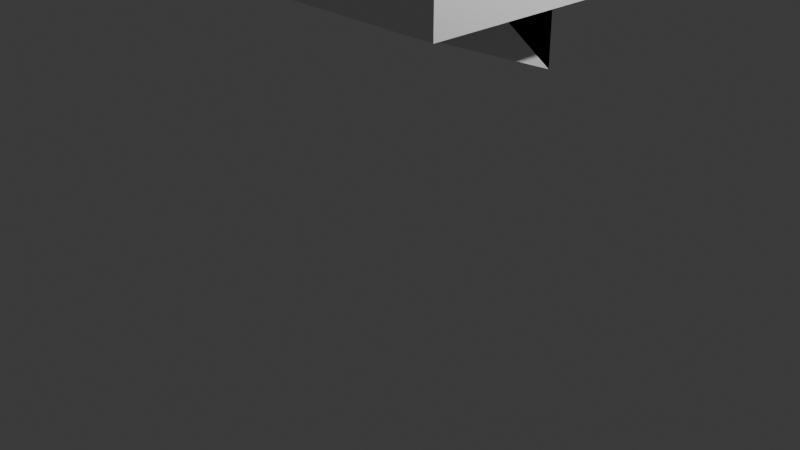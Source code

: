# Source: Rampa.blend  (saved by Blender 5.0.118; exported with 4.5.12 LTS)
import bpy
from mathutils import Matrix  # noqa: F401  (used for matrix-valued properties, if any)

bpy.ops.wm.read_factory_settings(use_empty=True)
scene = bpy.context.scene
scene.name = 'Scene'

# ---- collections
col_collection = bpy.data.collections.new('Collection'); scene.collection.children.link(col_collection)

# ---- materials (node trees are filled in below, after node groups)
mat_material = bpy.data.materials.new('Material')
mat_material.alpha_threshold = 0.0
mat_material.use_backface_culling_lightprobe_volume = False
mat_material.roughness = 0.5
mat_material.line_color = (0.0, 0.0, 0.0, 1.0)

# ---- material node trees
mat_material.use_nodes = True; mat_material.node_tree.nodes.clear()
_N = mat_material.node_tree.nodes; _L = mat_material.node_tree.links
n0 = _N.new('ShaderNodeOutputMaterial'); n0.name = 'Material Output'; n0.location = (200, 100)
n1 = _N.new('ShaderNodeBsdfPrincipled'); n1.name = 'Principled BSDF'; n1.location = (-200, 100)
_L.new(n1.outputs[0], n0.inputs[0])
n0.is_active_output = True

# ---- world
world_world = bpy.data.worlds.new('World'); scene.world = world_world
world_world.use_nodes = True; world_world.node_tree.nodes.clear()
_N = world_world.node_tree.nodes; _L = world_world.node_tree.links
n0 = _N.new('ShaderNodeOutputWorld'); n0.name = 'World Output'; n0.location = (200, 100)
n1 = _N.new('ShaderNodeBackground'); n1.name = 'Background'; n1.location = (-200, 100)
n1.inputs[0].default_value = (0.05088, 0.05088, 0.05088, 1.0)
_L.new(n1.outputs[0], n0.inputs[0])
n0.is_active_output = True
world_world.color = (0.05088, 0.05088, 0.05088)
world_world.sun_shadow_jitter_overblur = 0.0

# ---- cameras
cam_camera = bpy.data.cameras.new('Camera')
cam_camera.clip_end = 100.0
cam_camera.ortho_scale = 7.314

# ---- lights
light_light = bpy.data.lights.new('Light', 'POINT')
light_light.energy = 1000.0
light_light.shadow_soft_size = 0.1

# ---- meshes
me_cube = bpy.data.meshes.new('Cube')
me_cube.from_pydata([(1.0, 0.2652, -1.077), (1.0, 1.0, -1.775), (1.0, -1.0, 0.2253), (1.0, -1.0, -1.0), (-1.0, 0.2652, -1.077), (-1.0, 1.0, -1.775), (-1.0, -1.0, 0.2253), (-1.0, -1.0, -1.0), (-1.0, 1.0, -1.0), (-1.0, -1.0, 1.0), (-1.0, -1.0, -1.0), (-1.529, 1.0, -1.0), (-1.529, -1.0, 1.0), (-1.529, -1.0, -1.0), (1.0, -1.0, 1.0), (1.0, 1.0, -1.0), (1.0, -1.0, 1.0), (1.0, 1.0, -1.0), (1.0, 0.2652, -1.077), (1.0, 1.0, -1.0), (1.0, -1.0, 1.0), (1.0, -1.0, -1.0), (1.452, 0.2652, -0.3022), (1.452, 1.0, -1.0), (1.452, -1.0, 1.0), (1.452, -1.0, -1.0), (1.452, 1.0, -1.0), (1.452, -1.0, 1.0), (1.0, 1.0, -1.0), (1.0, -1.0, 1.0), (1.0, -1.0, 1.0), (1.0, 1.0, -1.0), (1.0, -1.0, 1.0), (1.0, 1.0, -1.0), (1.0, 1.0, -1.0), (1.0, -1.0, 1.0), (1.452, 1.0, -1.0), (1.452, -1.0, 1.0), (1.452, 1.0, -1.0), (1.452, -1.0, 1.0), (1.0, 0.2652, -1.077), (1.0, 0.2652, -1.077), (1.452, 0.2652, -0.3022), (1.0, 1.0, -1.0), (1.0, -1.0, 1.0), (1.0, -1.0, 1.0), (1.0, 1.0, -1.0), (1.0, -1.0, 1.0), (1.0, 1.0, -1.0), (1.0, 1.0, -1.0), (1.0, -1.0, 1.0), (1.452, 1.0, -1.0), (1.452, -1.0, 1.0), (1.452, 1.0, -1.0), (1.452, -1.0, 1.0), (-1.0, 0.2652, -1.077), (-1.0, 1.0, -1.0), (-1.0, -1.0, 1.0), (-1.0, 0.2652, -1.077), (-1.0, 1.0, -1.0), (-1.0, -1.0, 0.4709), (-1.529, 0.2652, -0.3022), (-1.529, 1.0, -1.0), (-1.529, -1.0, 1.0), (-1.529, -1.0, -1.0)], [], [(0, 4, 6, 2), (3, 2, 6, 7), (8, 11, 62, 59), (5, 1, 3, 7), (19, 1, 28, 34), (5, 4, 0, 1), (13, 12, 63, 64), (7, 6, 9, 10), (5, 7, 10, 8), (5, 8, 59, 56), (4, 5, 56, 55), (8, 10, 13, 11), (12, 9, 60, 63), (10, 9, 12, 13), (0, 2, 20, 18), (3, 1, 19, 21), (1, 0, 18, 19), (2, 3, 21, 20), (20, 21, 25, 24), (23, 22, 24, 25), (19, 18, 22, 23), (21, 19, 23, 25), (18, 20, 24, 22), (27, 24, 37, 39), (24, 20, 35, 37), (15, 26, 38, 31), (36, 34, 49, 51), (18, 22, 42, 41), (37, 35, 50, 52), (28, 33, 48, 43), (26, 23, 36, 38), (14, 27, 39, 30), (1, 17, 33, 28), (2, 16, 32, 29), (16, 14, 30, 32), (23, 19, 34, 36), (20, 2, 29, 35), (17, 15, 31, 33), (51, 49, 46, 53), (50, 44, 47, 45), (52, 50, 45, 54), (49, 43, 48, 46), (31, 38, 53, 46), (30, 39, 54, 45), (0, 18, 41, 40), (38, 36, 51, 53), (32, 30, 45, 47), (29, 32, 47, 44), (33, 31, 46, 48), (34, 28, 43, 49), (39, 37, 52, 54), (35, 29, 44, 50), (55, 56, 59, 58), (58, 59, 62, 61), (57, 55, 58, 60), (64, 63, 61, 62), (60, 58, 61, 63), (11, 13, 64, 62), (6, 4, 55, 57), (9, 6, 57, 60)])
_uv = me_cube.uv_layers.new(name='UVMap')
_uv.uv.foreach_set('vector', [0.625, 0.5, 0.875, 0.5, 0.875, 0.75, 0.625, 0.75, 0.375, 0.75, 0.625, 0.75, 0.625, 1.0, 0.375, 1.0, 0.125, 0.5, 0.125, 0.5, 0.125, 0.5, 0.125, 0.5, 0.125, 0.5, 0.375, 0.5, 0.375, 0.75, 0.125, 0.75, 0.375, 0.5, 0.375, 0.5, 0.375, 0.5, 0.375, 0.5, 0.375, 0.25, 0.625, 0.25, 0.625, 0.5, 0.375, 0.5, 0.375, 1.0, 0.625, 1.0, 0.625, 1.0, 0.375, 1.0, 0.375, 1.0, 0.625, 1.0, 0.625, 1.0, 0.375, 1.0, 0.125, 0.5, 0.125, 0.75, 0.125, 0.75, 0.125, 0.5, 0.125, 0.5, 0.125, 0.5, 0.125, 0.5, 0.125, 0.5, 0.625, 0.25, 0.375, 0.25, 0.375, 0.25, 0.625, 0.25, 0.125, 0.5, 0.125, 0.75, 0.125, 0.75, 0.125, 0.5, 0.625, 1.0, 0.625, 1.0, 0.625, 1.0, 0.625, 1.0, 0.375, 1.0, 0.625, 1.0, 0.625, 1.0, 0.375, 1.0, 0.625, 0.5, 0.625, 0.75, 0.625, 0.75, 0.625, 0.5, 0.375, 0.75, 0.375, 0.5, 0.375, 0.5, 0.375, 0.75, 0.375, 0.5, 0.625, 0.5, 0.625, 0.5, 0.375, 0.5, 0.625, 0.75, 0.375, 0.75, 0.375, 0.75, 0.625, 0.75, 0.625, 0.75, 0.375, 0.75, 0.375, 0.75, 0.625, 0.75, 0.375, 0.5, 0.625, 0.5, 0.625, 0.75, 0.375, 0.75, 0.375, 0.5, 0.625, 0.5, 0.625, 0.5, 0.375, 0.5, 0.375, 0.75, 0.375, 0.5, 0.375, 0.5, 0.375, 0.75, 0.625, 0.5, 0.625, 0.75, 0.625, 0.75, 0.625, 0.5, 0.0, 0.0, 0.0, 0.0, 0.0, 0.0, 0.0, 0.0, 0.625, 0.75, 0.625, 0.75, 0.625, 0.75, 0.625, 0.75, 0.0, 0.0, 0.0, 0.0, 0.0, 0.0, 0.0, 0.0, 0.375, 0.5, 0.375, 0.5, 0.375, 0.5, 0.375, 0.5, 0.625, 0.5, 0.625, 0.5, 0.625, 0.5, 0.625, 0.5, 0.625, 0.75, 0.625, 0.75, 0.625, 0.75, 0.625, 0.75, 0.0, 0.0, 0.0, 0.0, 0.0, 0.0, 0.0, 0.0, 0.0, 0.0, 0.0, 0.0, 0.0, 0.0, 0.0, 0.0, 0.0, 0.0, 0.0, 0.0, 0.0, 0.0, 0.0, 0.0, 0.0, 0.0, 0.0, 0.0, 0.0, 0.0, 0.0, 0.0, 0.0, 0.0, 0.0, 0.0, 0.0, 0.0, 0.0, 0.0, 0.0, 0.0, 0.0, 0.0, 0.0, 0.0, 0.0, 0.0, 0.375, 0.5, 0.375, 0.5, 0.375, 0.5, 0.375, 0.5, 0.625, 0.75, 0.625, 0.75, 0.625, 0.75, 0.625, 0.75, 0.0, 0.0, 0.0, 0.0, 0.0, 0.0, 0.0, 0.0, 0.375, 0.5, 0.375, 0.5, 0.375, 0.5, 0.375, 0.5, 0.625, 0.75, 0.625, 0.75, 0.625, 0.75, 0.625, 0.75, 0.625, 0.75, 0.625, 0.75, 0.625, 0.75, 0.625, 0.75, 0.375, 0.5, 0.375, 0.5, 0.375, 0.5, 0.375, 0.5, 0.0, 0.0, 0.0, 0.0, 0.0, 0.0, 0.0, 0.0, 0.0, 0.0, 0.0, 0.0, 0.0, 0.0, 0.0, 0.0, 0.625, 0.5, 0.625, 0.5, 0.625, 0.5, 0.625, 0.5, 0.0, 0.0, 0.0, 0.0, 0.0, 0.0, 0.0, 0.0, 0.0, 0.0, 0.0, 0.0, 0.0, 0.0, 0.0, 0.0, 0.0, 0.0, 0.0, 0.0, 0.0, 0.0, 0.0, 0.0, 0.0, 0.0, 0.0, 0.0, 0.0, 0.0, 0.0, 0.0, 0.375, 0.5, 0.375, 0.5, 0.375, 0.5, 0.375, 0.5, 0.0, 0.0, 0.0, 0.0, 0.0, 0.0, 0.0, 0.0, 0.625, 0.75, 0.625, 0.75, 0.625, 0.75, 0.625, 0.75, 0.625, 0.25, 0.375, 0.25, 0.375, 0.25, 0.625, 0.25, 0.625, 0.25, 0.375, 0.25, 0.375, 0.25, 0.625, 0.25, 0.875, 0.75, 0.875, 0.5, 0.875, 0.5, 0.875, 0.75, 0.375, 0.0, 0.625, 0.0, 0.625, 0.25, 0.375, 0.25, 0.875, 0.75, 0.875, 0.5, 0.875, 0.5, 0.875, 0.75, 0.125, 0.5, 0.125, 0.75, 0.125, 0.75, 0.125, 0.5, 0.875, 0.75, 0.875, 0.5, 0.875, 0.5, 0.875, 0.75, 0.625, 1.0, 0.625, 1.0, 0.625, 1.0, 0.625, 1.0])
me_cube.materials.append(mat_material)
me_cube.use_mirror_x = True
me_cube.use_mirror_vertex_groups = False
me_cube.update()

# ---- objects
ob_cube = bpy.data.objects.new('Cube', me_cube)
ob_light = bpy.data.objects.new('Light', light_light)
ob_camera = bpy.data.objects.new('Camera', cam_camera)

# ---- transforms, parenting, visibility, modifiers, constraints
ob_cube.location = (0.0, 0.0, 3.37)
ob_cube.lock_rotations_4d = False
ob_cube.empty_display_type = 'ARROWS'
ob_cube.lineart.crease_threshold = 0.0
ob_cube.use_mesh_mirror_x = True
ob_light.location = (4.076, 1.005, 5.904)
ob_light.rotation_euler = (0.6503, 0.05522, 1.866)
ob_light.lock_rotations_4d = False
ob_light.empty_display_type = 'ARROWS'
ob_light.color = (0.0, 0.0, 0.0, 0.0)
ob_light.lineart.crease_threshold = 0.0
ob_camera.location = (7.359, -6.926, 4.958)
ob_camera.rotation_euler = (1.109, 0.0, 0.8149)
ob_camera.lock_rotations_4d = False
ob_camera.empty_display_type = 'ARROWS'
ob_camera.color = (0.0, 0.0, 0.0, 0.0)
ob_camera.display_type = 'WIRE'
ob_camera.lineart.crease_threshold = 0.0

# ---- collection membership
col_collection.objects.link(ob_cube)
col_collection.objects.link(ob_light)
col_collection.objects.link(ob_camera)

# ---- scene / render settings (as saved in the file)
scene.camera = ob_camera
scene.frame_start = 1; scene.frame_end = 250; scene.frame_set(1)
scene.render.engine = 'BLENDER_EEVEE_NEXT'
scene.render.bake_bias = 0.0
scene.render.bake_samples = 0
scene.cycles.sampling_pattern = 'TABULATED_SOBOL'
scene.eevee.use_volume_custom_range = False
bpy.context.view_layer.update()
